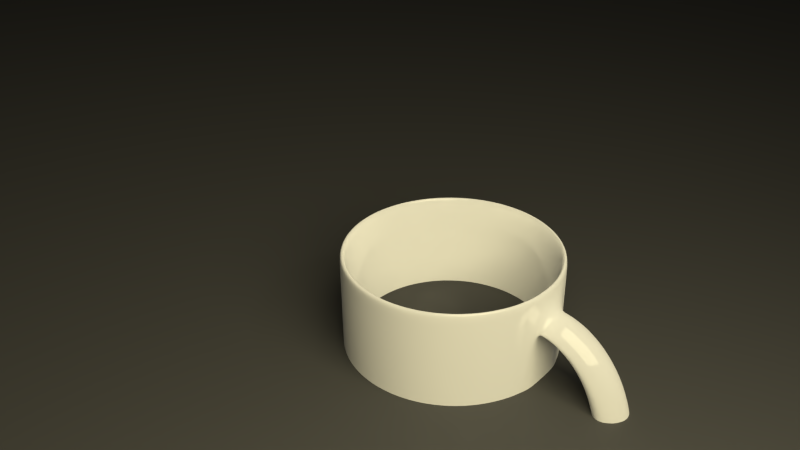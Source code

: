 # Source: Mug.blend  (saved by Blender 2.65.0; exported with 4.5.12 LTS)
import bpy
from mathutils import Matrix  # noqa: F401  (used for matrix-valued properties, if any)

bpy.ops.wm.read_factory_settings(use_empty=True)
scene = bpy.context.scene
scene.name = 'Scene'

# ---- collections
col_collection_1 = bpy.data.collections.new('Collection 1'); scene.collection.children.link(col_collection_1)

# ---- materials (node trees are filled in below, after node groups)
mat_material_003 = bpy.data.materials.new('Material.003')
mat_material_003.alpha_threshold = 0.0
mat_material_003.roughness = 0.5
mat_material_003.line_color = (0.0, 0.0, 0.0, 1.0)
mat_material_001 = bpy.data.materials.new('Material.001')
mat_material_001.alpha_threshold = 0.0
mat_material_001.preview_render_type = 'CUBE'
mat_material_001.roughness = 0.5
mat_material_001.line_color = (0.0, 0.0, 0.0, 1.0)
mat_material_002 = bpy.data.materials.new('Material.002')
mat_material_002.alpha_threshold = 0.0
mat_material_002.roughness = 0.5
mat_material_002.line_color = (0.0, 0.0, 0.0, 1.0)

# ---- material node trees
mat_material_003.use_nodes = True; mat_material_003.node_tree.nodes.clear()
_N = mat_material_003.node_tree.nodes; _L = mat_material_003.node_tree.links
n0 = _N.new('ShaderNodeOutputMaterial'); n0.name = 'Material Output'; n0.location = (300, 300)
n0.width = 120
n1 = _N.new('ShaderNodeEmission'); n1.name = 'Emission'; n1.location = (100, 300)
n1.width = 150
n1.inputs[0].default_value = (0.9404, 0.8443, 0.5222, 1.0)
n1.inputs[1].default_value = 12.0
_L.new(n1.outputs[0], n0.inputs[0])
n0.is_active_output = True
mat_material_001.use_nodes = True; mat_material_001.node_tree.nodes.clear()
_N = mat_material_001.node_tree.nodes; _L = mat_material_001.node_tree.links
n0 = _N.new('ShaderNodeOutputMaterial'); n0.name = 'Material Output'; n0.location = (300, 300)
n0.width = 120
n1 = _N.new('ShaderNodeMixShader'); n1.name = 'Mix Shader'; n1.location = (100, 300)
n1.width = 150
n2 = _N.new('ShaderNodeBsdfDiffuse'); n2.name = 'Diffuse BSDF'; n2.location = (-100, 300)
n2.inputs[0].default_value = (0.04955, 0.04955, 0.04955, 1.0)
n2.inputs[1].default_value = 0.5
n3 = _N.new('ShaderNodeBsdfAnisotropic'); n3.name = 'Glossy BSDF'; n3.location = (-100, 300)
n3.distribution = 'BECKMANN'
n3.inputs[0].default_value = (0.04696, 0.04696, 0.04696, 1.0)
n3.inputs[1].default_value = 0.7071
_L.new(n1.outputs[0], n0.inputs[0])
_L.new(n2.outputs[0], n1.inputs[1])
_L.new(n3.outputs[0], n1.inputs[2])
n0.is_active_output = True
mat_material_002.use_nodes = True; mat_material_002.node_tree.nodes.clear()
_N = mat_material_002.node_tree.nodes; _L = mat_material_002.node_tree.links
n0 = _N.new('ShaderNodeOutputMaterial'); n0.name = 'Material Output'; n0.location = (300, 300)
n0.width = 120
n1 = _N.new('ShaderNodeMixShader'); n1.name = 'Mix Shader'; n1.location = (100, 300)
n1.width = 150
n1.inputs[0].default_value = 0.12
n2 = _N.new('ShaderNodeBsdfDiffuse'); n2.name = 'Diffuse BSDF'; n2.location = (-100, 300)
n2.inputs[0].default_value = (0.686, 0.686, 0.686, 1.0)
n3 = _N.new('ShaderNodeBsdfAnisotropic'); n3.name = 'Glossy BSDF'; n3.location = (-100, 300)
n3.distribution = 'BECKMANN'
n3.inputs[1].default_value = 0.0
_L.new(n1.outputs[0], n0.inputs[0])
_L.new(n2.outputs[0], n1.inputs[1])
_L.new(n3.outputs[0], n1.inputs[2])
n0.is_active_output = True

# ---- world
world_world = bpy.data.worlds.new('World'); scene.world = world_world
world_world.color = (0.05088, 0.05088, 0.05088)
world_world.use_sun_shadow = False
world_world.sun_shadow_jitter_overblur = 0.0
world_world.cycles.sampling_method = 'MANUAL'
world_world.cycles.sample_map_resolution = 256

# ---- cameras
cam_camera = bpy.data.cameras.new('Camera')
cam_camera.clip_end = 100.0
cam_camera.lens = 35.0
cam_camera.sensor_width = 32.0
cam_camera.sensor_height = 18.0
cam_camera.ortho_scale = 7.314
cam_camera.dof.focus_distance = 0.0

# ---- lights
light_lamp = bpy.data.lights.new('Lamp', 'POINT')
light_lamp.transmission_factor = 0.0
light_lamp.cutoff_distance = 30.0
light_lamp.energy = 100.0
light_lamp.shadow_buffer_clip_start = 1.001
light_lamp.shadow_soft_size = 0.1
light_lamp.shadow_maximum_resolution = 0.006
light_lamp.use_absolute_resolution = True
light_lamp.cycles.use_multiple_importance_sampling = False

# ---- meshes
me_plane_001 = bpy.data.meshes.new('Plane.001')
me_plane_001.from_pydata([(1.0, -1.0, 0.0), (-1.0, -1.0, 0.0), (1.0, 1.0, 0.0), (-1.0, 1.0, 0.0)], [], [(1, 0, 2, 3)])
me_plane_001.materials.append(mat_material_003)
me_plane_001.use_remesh_preserve_volume = False
me_plane_001.use_remesh_preserve_attributes = False
me_plane_001.use_mirror_vertex_groups = False
me_plane_001.update()
me_plane = bpy.data.meshes.new('Plane')
me_plane.from_pydata([(1.0, -1.0, 0.0), (-1.0, -1.0, 0.0), (1.0, 1.0, 0.0), (-1.0, 1.0, 0.0)], [], [(1, 0, 2, 3)])
me_plane.materials.append(mat_material_001)
me_plane.use_remesh_preserve_volume = False
me_plane.use_remesh_preserve_attributes = False
me_plane.use_mirror_vertex_groups = False
me_plane.update()
me_cylinder = bpy.data.meshes.new('Cylinder')
me_cylinder.from_pydata([(0.909, 0.4172, 1.195), (0.9128, 0.1534, 1.458), (0.909, -0.1103, 1.195), (0.7997, 0.1534, 1.238), (0.9594, 0.4172, 1.191), (0.9953, 0.1534, 1.452), (0.9594, -0.1103, 1.191), (0.8274, 0.1534, 1.236), (1.01, 0.4172, 1.181), (1.075, 0.1534, 1.436), (1.01, -0.1103, 1.181), (0.8587, 0.1534, 1.23), (1.06, 0.4172, 1.165), (1.152, 0.1534, 1.412), (1.06, -0.1103, 1.165), (0.8933, 0.1534, 1.219), (1.109, 0.4172, 1.144), (1.225, 0.1534, 1.38), (1.109, -0.1103, 1.144), (0.9306, 0.1534, 1.202), (1.157, 0.4172, 1.117), (1.295, 0.1534, 1.342), (1.157, -0.1103, 1.117), (0.9698, 0.1534, 1.181), (1.203, 0.4172, 1.086), (1.36, 0.1534, 1.298), (1.203, -0.1103, 1.086), (1.01, 0.1534, 1.153), (1.247, 0.4172, 1.05), (1.422, 0.1534, 1.248), (1.247, -0.1103, 1.05), (1.051, 0.1534, 1.12), (1.289, 0.4172, 1.01), (1.479, 0.1534, 1.193), (1.289, -0.1103, 1.01), (1.091, 0.1534, 1.082), (1.328, 0.4172, 0.9654), (1.532, 0.1534, 1.133), (1.328, -0.1103, 0.9654), (1.13, 0.1534, 1.038), (1.365, 0.4172, 0.9174), (1.58, 0.1534, 1.07), (1.365, -0.1103, 0.9174), (1.167, 0.1534, 0.9888), (1.399, 0.4172, 0.866), (1.624, 0.1534, 1.003), (1.399, -0.1103, 0.866), (1.202, 0.1534, 0.9352), (1.429, 0.4172, 0.8115), (1.664, 0.1534, 0.9322), (1.429, -0.1103, 0.8115), (1.235, 0.1534, 0.8772), (1.456, 0.4172, 0.7542), (1.698, 0.1534, 0.8589), (1.456, -0.1103, 0.7542), (1.264, 0.1534, 0.8153), (1.48, 0.4172, 0.6945), (1.728, 0.1534, 0.7831), (1.48, -0.1103, 0.6945), (1.29, 0.1534, 0.7499), (1.5, 0.4172, 0.6326), (1.753, 0.1534, 0.705), (1.5, -0.1103, 0.6326), (1.312, 0.1534, 0.6813), (1.516, 0.4172, 0.569), (1.773, 0.1534, 0.6252), (1.516, -0.1103, 0.569), (1.33, 0.1534, 0.61), (1.528, 0.4172, 0.5039), (1.788, 0.1534, 0.544), (1.528, -0.1103, 0.5039), (1.343, 0.1534, 0.5364), (1.536, 0.4172, 0.4377), (1.798, 0.1534, 0.4617), (1.536, -0.1103, 0.4377), (1.352, 0.1534, 0.4611), (1.54, 0.4172, 0.3706), (1.803, 0.1534, 0.3787), (1.54, -0.1103, 0.3706), (1.357, 0.1534, 0.3843), (1.54, 0.4172, 0.3031), (1.803, 0.1534, 0.2953), (1.54, -0.1103, 0.3031), (1.357, 0.1534, 0.3067), (1.536, 0.4172, 0.2355), (1.799, 0.1534, 0.212), (1.536, -0.1103, 0.2355), (1.352, 0.1534, 0.2287), (1.528, 0.4172, 0.1681), (1.789, 0.1534, 0.1291), (1.528, -0.1103, 0.1681), (1.343, 0.1534, 0.1508), (1.516, 0.4172, 0.1013), (1.774, 0.1534, 0.04696), (1.516, -0.1103, 0.1013), (1.329, 0.1534, 0.07357), (1.5, 0.4172, 0.03547), (1.754, 0.1534, -0.0341), (1.5, -0.1103, 0.03547), (1.311, 0.1534, -0.002544), (1.48, 0.4172, -0.02911), (1.73, 0.1534, -0.1137), (1.48, -0.1103, -0.02911), (1.288, 0.1534, -0.07696), (1.457, 0.4172, -0.09203), (1.701, 0.1534, -0.1915), (1.457, -0.1103, -0.09203), (1.261, 0.1534, -0.1491), (1.43, 0.4172, -0.1529), (1.667, 0.1534, -0.2671), (1.43, -0.1103, -0.1529), (1.231, 0.1534, -0.2185), (1.399, 0.4172, -0.2114), (1.629, 0.1534, -0.3403), (1.399, -0.1103, -0.2114), (1.196, 0.1534, -0.2845), (1.366, 0.4172, -0.2672), (1.587, 0.1534, -0.4105), (1.366, -0.1103, -0.2672), (1.159, 0.1534, -0.3465), (1.329, 0.4172, -0.3199), (1.541, 0.1534, -0.4776), (1.329, -0.1103, -0.3199), (1.119, 0.1534, -0.4039), (1.29, 0.4172, -0.369), (1.49, 0.1534, -0.541), (1.29, -0.1103, -0.369), (1.077, 0.1534, -0.4562), (1.248, 0.4172, -0.4142), (1.435, 0.1534, -0.6004), (1.248, -0.1103, -0.4142), (1.034, 0.1534, -0.5029), (1.204, 0.4172, -0.4552), (1.376, 0.1534, -0.6554), (1.204, -0.1103, -0.4552), (0.9906, 0.1534, -0.5435), (1.158, 0.4172, -0.4915), (1.312, 0.1534, -0.7054), (1.158, -0.1103, -0.4915), (0.9476, 0.1534, -0.5775), (1.11, 0.4172, -0.5228), (1.245, 0.1534, -0.7498), (1.11, -0.1103, -0.5228), (0.9063, 0.1534, -0.6048), (1.062, 0.4172, -0.5487), (1.173, 0.1534, -0.7879), (1.062, -0.1103, -0.5487), (0.8679, 0.1534, -0.6253), (1.012, 0.4172, -0.5687), (1.096, 0.1534, -0.8186), (1.012, -0.1103, -0.5687), (0.8336, 0.1534, -0.6392), (0.962, 0.4172, -0.5824), (1.016, 0.1534, -0.8407), (0.962, -0.1103, -0.5824), (0.8046, 0.1534, -0.6473), (0.9118, 0.4172, -0.5895), (0.9306, 0.1534, -0.8526), (0.9118, -0.1103, -0.5895), (0.7816, 0.1534, -0.6508), (-0.1232, 1.141, -1.008), (-0.1232, 1.141, 1.593), (0.07191, 1.122, -1.008), (0.07191, 1.122, 1.593), (0.2595, 1.065, -1.008), (0.2595, 1.065, 1.593), (0.4324, 0.9722, -1.008), (0.4324, 0.9722, 1.593), (0.5839, 0.8479, -1.008), (0.5839, 0.8479, 1.593), (0.7083, 0.6963, -1.008), (0.7083, 0.6963, 1.593), (0.8007, 0.5234, -1.008), (0.8007, 0.5234, 1.593), (0.8576, 0.3358, -1.008), (0.8576, 0.3358, 1.593), (0.8768, 0.1407, -1.008), (0.8768, 0.1407, 1.593), (0.8576, -0.05434, -1.008), (0.8576, -0.05434, 1.593), (0.8007, -0.2419, -1.008), (0.8007, -0.2419, 1.593), (0.7083, -0.4148, -1.008), (0.7083, -0.4148, 1.593), (0.5839, -0.5664, -1.008), (0.5839, -0.5664, 1.593), (0.4324, -0.6907, -1.008), (0.4324, -0.6907, 1.593), (0.2595, -0.7831, -1.008), (0.2595, -0.7831, 1.593), (0.07191, -0.84, -1.008), (0.07191, -0.84, 1.593), (-0.1232, -0.8593, -1.008), (-0.1232, -0.8593, 1.593), (-0.3183, -0.84, -1.008), (-0.3183, -0.84, 1.593), (-0.5059, -0.7831, -1.008), (-0.5059, -0.7831, 1.593), (-0.6788, -0.6907, -1.008), (-0.6788, -0.6907, 1.593), (-0.8303, -0.5664, -1.008), (-0.8303, -0.5664, 1.593), (-0.9547, -0.4148, -1.008), (-0.9547, -0.4148, 1.593), (-1.047, -0.2419, -1.008), (-1.047, -0.2419, 1.593), (-1.104, -0.05434, -1.008), (-1.104, -0.05434, 1.593), (-1.123, 0.1407, -1.008), (-1.123, 0.1407, 1.593), (-1.104, 0.3358, -1.008), (-1.104, 0.3358, 1.593), (-1.047, 0.5234, -1.008), (-1.047, 0.5234, 1.593), (-0.9547, 0.6963, -1.008), (-0.9547, 0.6963, 1.593), (-0.8303, 0.8479, -1.008), (-0.8303, 0.8479, 1.593), (-0.6788, 0.9722, -1.008), (-0.6788, 0.9722, 1.593), (-0.5059, 1.065, -1.008), (-0.5059, 1.065, 1.593), (-0.3183, 1.122, -1.008), (-0.3183, 1.122, 1.593), (-0.1232, 1.091, -1.008), (0.06215, 1.072, -1.008), (0.2404, 1.018, -1.008), (0.4046, 0.9306, -1.008), (0.5486, 0.8125, -1.008), (0.6667, 0.6685, -1.008), (0.7545, 0.5043, -1.008), (0.8086, 0.3261, -1.008), (0.8268, 0.1407, -1.008), (0.8086, -0.04459, -1.008), (0.7545, -0.2228, -1.008), (0.6667, -0.387, -1.008), (0.5486, -0.531, -1.008), (0.4046, -0.6491, -1.008), (0.2404, -0.7369, -1.008), (0.06215, -0.791, -1.008), (-0.1232, -0.8093, -1.008), (-0.3085, -0.791, -1.008), (-0.4867, -0.7369, -1.008), (-0.651, -0.6491, -1.008), (-0.7949, -0.531, -1.008), (-0.9131, -0.387, -1.008), (-1.001, -0.2228, -1.008), (-1.055, -0.04459, -1.008), (-1.073, 0.1407, -1.008), (-1.055, 0.3261, -1.008), (-1.001, 0.5043, -1.008), (-0.9131, 0.6685, -1.008), (-0.7949, 0.8125, -1.008), (-0.651, 0.9306, -1.008), (-0.4867, 1.018, -1.008), (-0.3085, 1.072, -1.008), (-0.1232, 0.9957, -1.1), (0.04362, 0.9793, -1.1), (0.204, 0.9307, -1.1), (0.3518, 0.8517, -1.1), (0.4814, 0.7453, -1.1), (0.5877, 0.6158, -1.1), (0.6667, 0.4679, -1.1), (0.7154, 0.3075, -1.1), (0.7318, 0.1407, -1.1), (0.7154, -0.02606, -1.1), (0.6667, -0.1864, -1.1), (0.5877, -0.3343, -1.1), (0.4814, -0.4638, -1.1), (0.3518, -0.5702, -1.1), (0.204, -0.6492, -1.1), (0.04362, -0.6978, -1.1), (-0.1232, -0.7143, -1.1), (-0.29, -0.6978, -1.1), (-0.4504, -0.6492, -1.1), (-0.5982, -0.5702, -1.1), (-0.7278, -0.4638, -1.1), (-0.8341, -0.3343, -1.1), (-0.9131, -0.1864, -1.1), (-0.9618, -0.02605, -1.1), (-0.9782, 0.1407, -1.1), (-0.9618, 0.3075, -1.1), (-0.9131, 0.4679, -1.1), (-0.8341, 0.6158, -1.1), (-0.7278, 0.7453, -1.1), (-0.5982, 0.8517, -1.1), (-0.4504, 0.9307, -1.1), (-0.29, 0.9793, -1.1), (-0.1232, 0.1407, -1.1), (-0.1232, 1.041, 1.564), (0.0524, 1.023, 1.564), (0.2212, 0.9722, 1.564), (0.3768, 0.8891, 1.564), (0.5132, 0.7771, 1.564), (0.6251, 0.6408, 1.564), (0.7083, 0.4852, 1.564), (0.7595, 0.3163, 1.564), (0.7768, 0.1407, 1.564), (0.7595, -0.03483, 1.564), (0.7083, -0.2037, 1.564), (0.6251, -0.3593, 1.564), (0.5132, -0.4956, 1.564), (0.3768, -0.6076, 1.564), (0.2212, -0.6907, 1.564), (0.0524, -0.742, 1.564), (-0.1232, -0.7593, 1.564), (-0.2988, -0.742, 1.564), (-0.4676, -0.6907, 1.564), (-0.6232, -0.6076, 1.564), (-0.7596, -0.4956, 1.564), (-0.8715, -0.3593, 1.564), (-0.9547, -0.2037, 1.564), (-1.006, -0.03483, 1.564), (-1.023, 0.1407, 1.564), (-1.006, 0.3163, 1.564), (-0.9547, 0.4852, 1.564), (-0.8715, 0.6408, 1.564), (-0.7596, 0.7771, 1.564), (-0.6232, 0.8891, 1.564), (-0.4676, 0.9722, 1.564), (-0.2988, 1.023, 1.564), (-0.1254, 1.041, -0.9381), (0.05021, 1.023, -0.9381), (0.219, 0.9722, -0.9381), (0.3746, 0.8891, -0.9381), (0.511, 0.7771, -0.9381), (0.623, 0.6408, -0.9381), (0.7061, 0.4852, -0.9381), (0.7573, 0.3163, -0.9381), (0.7746, 0.1407, -0.9381), (0.7573, -0.03483, -0.9381), (0.7061, -0.2037, -0.9381), (0.623, -0.3593, -0.9381), (0.511, -0.4956, -0.9381), (0.3746, -0.6076, -0.9381), (0.219, -0.6907, -0.9381), (0.05021, -0.742, -0.9381), (-0.1254, -0.7593, -0.9381), (-0.301, -0.742, -0.9381), (-0.4698, -0.6907, -0.9381), (-0.6254, -0.6076, -0.9381), (-0.7618, -0.4956, -0.9381), (-0.8737, -0.3593, -0.9381), (-0.9569, -0.2037, -0.9381), (-1.008, -0.03483, -0.9381), (-1.025, 0.1407, -0.9381), (-1.008, 0.3163, -0.9381), (-0.9569, 0.4852, -0.9381), (-0.8737, 0.6408, -0.9381), (-0.7618, 0.7771, -0.9381), (-0.6254, 0.8891, -0.9381), (-0.4698, 0.9722, -0.9381), (-0.301, 1.023, -0.9381), (-0.1254, 0.9507, -1.004), (0.03265, 0.9352, -1.004), (0.1846, 0.8891, -1.004), (0.3246, 0.8142, -1.004), (0.4474, 0.7135, -1.004), (0.5481, 0.5908, -1.004), (0.623, 0.4507, -1.004), (0.6691, 0.2988, -1.004), (0.6846, 0.1407, -1.004), (0.6691, -0.01728, -1.004), (0.623, -0.1692, -1.004), (0.5481, -0.3093, -1.004), (0.4474, -0.432, -1.004), (0.3246, -0.5327, -1.004), (0.1846, -0.6076, -1.004), (0.03265, -0.6537, -1.004), (-0.1254, -0.6693, -1.004), (-0.2834, -0.6537, -1.004), (-0.4353, -0.6076, -1.004), (-0.5754, -0.5327, -1.004), (-0.6981, -0.432, -1.004), (-0.7989, -0.3093, -1.004), (-0.8737, -0.1692, -1.004), (-0.9198, -0.01728, -1.004), (-0.9354, 0.1407, -1.004), (-0.9198, 0.2988, -1.004), (-0.8737, 0.4507, -1.004), (-0.7989, 0.5908, -1.004), (-0.6981, 0.7135, -1.004), (-0.5754, 0.8142, -1.004), (-0.4353, 0.8891, -1.004), (-0.2834, 0.9352, -1.004), (-0.1254, 0.1407, -1.004), (-0.1232, 1.141, -0.9108), (-0.1232, 1.141, 0.8643), (-0.1232, 1.141, 1.502), (0.07191, 1.122, 1.502), (0.07191, 1.122, 0.8643), (0.07191, 1.122, -0.9108), (0.2595, 1.065, 1.502), (0.2595, 1.065, 0.8643), (0.2595, 1.065, -0.9108), (0.4324, 0.9722, 1.502), (0.4324, 0.9722, 0.8643), (0.4324, 0.9722, -0.9108), (0.5839, 0.8479, 1.502), (0.5839, 0.8479, 0.8643), (0.5839, 0.8479, -0.9108), (0.7083, 0.6963, 1.502), (0.7083, 0.6963, 0.8643), (0.7083, 0.6963, -0.9108), (0.8007, 0.5234, 1.502), (0.8007, 0.5234, 0.8643), (0.8007, 0.5234, -0.9108), (0.8576, 0.3358, 1.502), (0.8576, 0.3358, 0.8643), (0.8576, 0.3358, -0.9108), (0.8768, 0.1407, 1.502), (0.8768, 0.1407, 0.8643), (0.8768, 0.1407, -0.9108), (0.8576, -0.05434, 1.502), (0.8576, -0.05434, 0.8643), (0.8576, -0.05434, -0.9108), (0.8007, -0.2419, 1.502), (0.8007, -0.2419, 0.8643), (0.8007, -0.2419, -0.9108), (0.7083, -0.4148, 1.502), (0.7083, -0.4148, 0.8643), (0.7083, -0.4148, -0.9108), (0.5839, -0.5664, 1.502), (0.5839, -0.5664, 0.8643), (0.5839, -0.5664, -0.9108), (0.4324, -0.6907, 1.502), (0.4324, -0.6907, 0.8643), (0.4324, -0.6907, -0.9108), (0.2595, -0.7831, 1.502), (0.2595, -0.7831, 0.8643), (0.2595, -0.7831, -0.9108), (0.07191, -0.84, 1.502), (0.07191, -0.84, 0.8643), (0.07191, -0.84, -0.9108), (-0.1232, -0.8593, 1.502), (-0.1232, -0.8593, 0.8643), (-0.1232, -0.8593, -0.9108), (-0.3183, -0.84, 1.502), (-0.3183, -0.84, 0.8643), (-0.3183, -0.84, -0.9108), (-0.5059, -0.7831, 1.502), (-0.5059, -0.7831, 0.8643), (-0.5059, -0.7831, -0.9108), (-0.6788, -0.6907, 1.502), (-0.6788, -0.6907, 0.8643), (-0.6788, -0.6907, -0.9108), (-0.8303, -0.5664, 1.502), (-0.8303, -0.5664, 0.8643), (-0.8303, -0.5664, -0.9108), (-0.9547, -0.4148, 1.502), (-0.9547, -0.4148, 0.8643), (-0.9547, -0.4148, -0.9108), (-1.047, -0.2419, 1.502), (-1.047, -0.2419, 0.8643), (-1.047, -0.2419, -0.9108), (-1.104, -0.05434, 1.502), (-1.104, -0.05434, 0.8643), (-1.104, -0.05434, -0.9108), (-1.123, 0.1407, 1.502), (-1.123, 0.1407, 0.8643), (-1.123, 0.1407, -0.9108), (-1.104, 0.3358, 1.502), (-1.104, 0.3358, 0.8643), (-1.104, 0.3358, -0.9108), (-1.047, 0.5234, 1.502), (-1.047, 0.5234, 0.8643), (-1.047, 0.5234, -0.9108), (-0.9547, 0.6963, 1.502), (-0.9547, 0.6963, 0.8643), (-0.9547, 0.6963, -0.9108), (-0.8303, 0.8479, 1.502), (-0.8303, 0.8479, 0.8643), (-0.8303, 0.8479, -0.9108), (-0.6788, 0.9722, 1.502), (-0.6788, 0.9722, 0.8643), (-0.6788, 0.9722, -0.9108), (-0.5059, 1.065, 1.502), (-0.5059, 1.065, 0.8643), (-0.5059, 1.065, -0.9108), (-0.3183, 1.122, 1.502), (-0.3183, 1.122, 0.8643), (-0.3183, 1.122, -0.9108), (-0.1232, 1.141, -0.2068), (0.07191, 1.122, -0.2068), (0.2595, 1.065, -0.2068), (0.4324, 0.9722, -0.2068), (0.5839, 0.8479, -0.2068), (0.7083, 0.6963, -0.2068), (0.8007, 0.5234, -0.2068), (0.8576, 0.3358, -0.2068), (0.8768, 0.1407, -0.2068), (0.8576, -0.05434, -0.2068), (0.8007, -0.2419, -0.2068), (0.7083, -0.4148, -0.2068), (0.5839, -0.5664, -0.2068), (0.4324, -0.6907, -0.2068), (0.2595, -0.7831, -0.2068), (0.07191, -0.84, -0.2068), (-0.1232, -0.8593, -0.2068), (-0.3183, -0.84, -0.2068), (-0.5059, -0.7831, -0.2068), (-0.6788, -0.6907, -0.2068), (-0.8303, -0.5664, -0.2068), (-0.9547, -0.4148, -0.2068), (-1.047, -0.2419, -0.2068), (-1.104, -0.05434, -0.2068), (-1.123, 0.1407, -0.2068), (-1.104, 0.3358, -0.2068), (-1.047, 0.5234, -0.2068), (-0.9547, 0.6963, -0.2068), (-0.8303, 0.8479, -0.2068), (-0.6788, 0.9722, -0.2068), (-0.5059, 1.065, -0.2068), (-0.3183, 1.122, -0.2068), (0.8291, -0.1481, -1.008), (0.8291, -0.1481, 1.593), (0.7815, -0.1337, -1.008), (0.6911, -0.1063, -1.1), (0.7339, -0.1193, 1.564), (0.7317, -0.1193, -0.9381), (0.646, -0.09325, -1.004), (0.8291, -0.1481, -0.9108), (0.8291, -0.1481, 0.8643), (0.8291, -0.1481, 1.502), (0.8291, -0.1481, -0.2068), (0.6911, 0.3877, -1.1), (0.7815, 0.4152, -1.008), (0.8291, 0.4296, 1.593), (0.8291, 0.4296, -1.008), (0.8291, 0.4296, -0.9108), (0.646, 0.3747, -1.004), (0.7317, 0.4007, -0.9381), (0.7339, 0.4007, 1.564), (0.8291, 0.4296, -0.2068), (0.8291, 0.4296, 1.502), (0.8291, 0.4296, 0.8643)], [], [(0, 4, 7, 3), (1, 5, 4, 0), (2, 6, 5, 1), (3, 7, 6, 2), (4, 8, 11, 7), (5, 9, 8, 4), (6, 10, 9, 5), (7, 11, 10, 6), (8, 12, 15, 11), (9, 13, 12, 8), (10, 14, 13, 9), (11, 15, 14, 10), (12, 16, 19, 15), (13, 17, 16, 12), (14, 18, 17, 13), (15, 19, 18, 14), (16, 20, 23, 19), (17, 21, 20, 16), (18, 22, 21, 17), (19, 23, 22, 18), (20, 24, 27, 23), (21, 25, 24, 20), (22, 26, 25, 21), (23, 27, 26, 22), (24, 28, 31, 27), (25, 29, 28, 24), (26, 30, 29, 25), (27, 31, 30, 26), (28, 32, 35, 31), (29, 33, 32, 28), (30, 34, 33, 29), (31, 35, 34, 30), (32, 36, 39, 35), (33, 37, 36, 32), (34, 38, 37, 33), (35, 39, 38, 34), (36, 40, 43, 39), (37, 41, 40, 36), (38, 42, 41, 37), (39, 43, 42, 38), (40, 44, 47, 43), (41, 45, 44, 40), (42, 46, 45, 41), (43, 47, 46, 42), (44, 48, 51, 47), (45, 49, 48, 44), (46, 50, 49, 45), (47, 51, 50, 46), (48, 52, 55, 51), (49, 53, 52, 48), (50, 54, 53, 49), (51, 55, 54, 50), (52, 56, 59, 55), (53, 57, 56, 52), (54, 58, 57, 53), (55, 59, 58, 54), (56, 60, 63, 59), (57, 61, 60, 56), (58, 62, 61, 57), (59, 63, 62, 58), (60, 64, 67, 63), (61, 65, 64, 60), (62, 66, 65, 61), (63, 67, 66, 62), (64, 68, 71, 67), (65, 69, 68, 64), (66, 70, 69, 65), (67, 71, 70, 66), (68, 72, 75, 71), (69, 73, 72, 68), (70, 74, 73, 69), (71, 75, 74, 70), (72, 76, 79, 75), (73, 77, 76, 72), (74, 78, 77, 73), (75, 79, 78, 74), (76, 80, 83, 79), (77, 81, 80, 76), (78, 82, 81, 77), (79, 83, 82, 78), (80, 84, 87, 83), (81, 85, 84, 80), (82, 86, 85, 81), (83, 87, 86, 82), (84, 88, 91, 87), (85, 89, 88, 84), (86, 90, 89, 85), (87, 91, 90, 86), (88, 92, 95, 91), (89, 93, 92, 88), (90, 94, 93, 89), (91, 95, 94, 90), (92, 96, 99, 95), (93, 97, 96, 92), (94, 98, 97, 93), (95, 99, 98, 94), (96, 100, 103, 99), (97, 101, 100, 96), (98, 102, 101, 97), (99, 103, 102, 98), (100, 104, 107, 103), (101, 105, 104, 100), (102, 106, 105, 101), (103, 107, 106, 102), (104, 108, 111, 107), (105, 109, 108, 104), (106, 110, 109, 105), (107, 111, 110, 106), (108, 112, 115, 111), (109, 113, 112, 108), (110, 114, 113, 109), (111, 115, 114, 110), (112, 116, 119, 115), (113, 117, 116, 112), (114, 118, 117, 113), (115, 119, 118, 114), (116, 120, 123, 119), (117, 121, 120, 116), (118, 122, 121, 117), (119, 123, 122, 118), (120, 124, 127, 123), (121, 125, 124, 120), (122, 126, 125, 121), (123, 127, 126, 122), (124, 128, 131, 127), (125, 129, 128, 124), (126, 130, 129, 125), (127, 131, 130, 126), (128, 132, 135, 131), (129, 133, 132, 128), (130, 134, 133, 129), (131, 135, 134, 130), (132, 136, 139, 135), (133, 137, 136, 132), (134, 138, 137, 133), (135, 139, 138, 134), (136, 140, 143, 139), (137, 141, 140, 136), (138, 142, 141, 137), (139, 143, 142, 138), (140, 144, 147, 143), (141, 145, 144, 140), (142, 146, 145, 141), (143, 147, 146, 142), (144, 148, 151, 147), (145, 149, 148, 144), (146, 150, 149, 145), (147, 151, 150, 146), (148, 152, 155, 151), (149, 153, 152, 148), (150, 154, 153, 149), (151, 155, 154, 150), (152, 156, 159, 155), (153, 157, 156, 152), (154, 158, 157, 153), (155, 159, 158, 154), (388, 161, 163, 389), (389, 163, 165, 392), (392, 165, 167, 395), (395, 167, 169, 398), (398, 169, 171, 401), (401, 171, 173, 404), (534, 527, 175, 407), (407, 175, 177, 410), (410, 177, 179, 413), (523, 515, 181, 416), (416, 181, 183, 419), (419, 183, 185, 422), (422, 185, 187, 425), (425, 187, 189, 428), (428, 189, 191, 431), (431, 191, 193, 434), (434, 193, 195, 437), (437, 195, 197, 440), (440, 197, 199, 443), (443, 199, 201, 446), (446, 201, 203, 449), (449, 203, 205, 452), (452, 205, 207, 455), (455, 207, 209, 458), (458, 209, 211, 461), (461, 211, 213, 464), (464, 213, 215, 467), (467, 215, 217, 470), (470, 217, 219, 473), (473, 219, 221, 476), (476, 221, 223, 479), (479, 223, 161, 388), (200, 202, 245, 244), (176, 178, 233, 232), (214, 216, 252, 251), (190, 192, 240, 239), (166, 168, 228, 227), (204, 206, 247, 246), (160, 162, 225, 224), (180, 182, 235, 234), (218, 220, 254, 253), (194, 196, 242, 241), (170, 172, 230, 229), (208, 210, 249, 248), (184, 186, 237, 236), (222, 160, 224, 255), (198, 200, 244, 243), (174, 176, 232, 231), (212, 214, 251, 250), (188, 190, 239, 238), (164, 166, 227, 226), (202, 204, 246, 245), (514, 180, 234, 516), (216, 218, 253, 252), (192, 194, 241, 240), (168, 170, 229, 228), (206, 208, 248, 247), (182, 184, 236, 235), (220, 222, 255, 254), (196, 198, 243, 242), (528, 174, 231, 526), (210, 212, 250, 249), (186, 188, 238, 237), (162, 164, 226, 225), (240, 241, 273, 272), (235, 236, 268, 267), (526, 231, 263, 525), (225, 226, 258, 257), (251, 252, 284, 283), (246, 247, 279, 278), (241, 242, 274, 273), (236, 237, 269, 268), (231, 232, 264, 263), (226, 227, 259, 258), (252, 253, 285, 284), (247, 248, 280, 279), (242, 243, 275, 274), (237, 238, 270, 269), (232, 233, 265, 264), (227, 228, 260, 259), (253, 254, 286, 285), (248, 249, 281, 280), (243, 244, 276, 275), (238, 239, 271, 270), (516, 234, 266, 517), (228, 229, 261, 260), (254, 255, 287, 286), (249, 250, 282, 281), (244, 245, 277, 276), (239, 240, 272, 271), (234, 235, 267, 266), (229, 230, 262, 261), (224, 225, 257, 256), (255, 224, 256, 287), (250, 251, 283, 282), (245, 246, 278, 277), (260, 261, 288), (286, 287, 288), (281, 282, 288), (276, 277, 288), (271, 272, 288), (266, 267, 288), (261, 262, 288), (256, 257, 288), (287, 256, 288), (282, 283, 288), (277, 278, 288), (272, 273, 288), (267, 268, 288), (262, 525, 263, 288), (257, 258, 288), (283, 284, 288), (278, 279, 288), (273, 274, 288), (268, 269, 288), (263, 264, 288), (258, 259, 288), (284, 285, 288), (279, 280, 288), (274, 275, 288), (269, 270, 288), (264, 265, 288), (259, 260, 288), (285, 286, 288), (280, 281, 288), (275, 276, 288), (270, 271, 288), (265, 517, 266, 288), (171, 169, 293, 294), (209, 207, 312, 313), (185, 183, 300, 301), (223, 221, 319, 320), (199, 197, 307, 308), (527, 173, 295, 532), (213, 211, 314, 315), (189, 187, 302, 303), (165, 163, 290, 291), (203, 201, 309, 310), (179, 177, 297, 298), (217, 215, 316, 317), (193, 191, 304, 305), (169, 167, 292, 293), (207, 205, 311, 312), (163, 161, 289, 290), (183, 181, 299, 300), (221, 219, 318, 319), (197, 195, 306, 307), (173, 171, 294, 295), (211, 209, 313, 314), (187, 185, 301, 302), (161, 223, 320, 289), (201, 199, 308, 309), (177, 175, 296, 297), (215, 213, 315, 316), (191, 189, 303, 304), (167, 165, 291, 292), (205, 203, 310, 311), (515, 179, 298, 518), (219, 217, 317, 318), (195, 193, 305, 306), (316, 315, 347, 348), (311, 310, 342, 343), (306, 305, 337, 338), (301, 300, 332, 333), (532, 295, 327, 531), (291, 290, 322, 323), (317, 316, 348, 349), (312, 311, 343, 344), (307, 306, 338, 339), (302, 301, 333, 334), (297, 296, 328, 329), (292, 291, 323, 324), (318, 317, 349, 350), (313, 312, 344, 345), (308, 307, 339, 340), (303, 302, 334, 335), (298, 297, 329, 330), (293, 292, 324, 325), (319, 318, 350, 351), (314, 313, 345, 346), (309, 308, 340, 341), (304, 303, 335, 336), (518, 298, 330, 519), (294, 293, 325, 326), (320, 319, 351, 352), (315, 314, 346, 347), (310, 309, 341, 342), (305, 304, 336, 337), (300, 299, 331, 332), (295, 294, 326, 327), (290, 289, 321, 322), (289, 320, 352, 321), (351, 350, 382, 383), (346, 345, 377, 378), (341, 340, 372, 373), (336, 335, 367, 368), (519, 330, 362, 520), (326, 325, 357, 358), (352, 351, 383, 384), (347, 346, 378, 379), (342, 341, 373, 374), (337, 336, 368, 369), (332, 331, 363, 364), (327, 326, 358, 359), (322, 321, 353, 354), (321, 352, 384, 353), (348, 347, 379, 380), (343, 342, 374, 375), (338, 337, 369, 370), (333, 332, 364, 365), (531, 327, 359, 530), (323, 322, 354, 355), (349, 348, 380, 381), (344, 343, 375, 376), (339, 338, 370, 371), (334, 333, 365, 366), (329, 328, 360, 361), (324, 323, 355, 356), (350, 349, 381, 382), (345, 344, 376, 377), (340, 339, 371, 372), (335, 334, 366, 367), (330, 329, 361, 362), (325, 324, 356, 357), (381, 380, 385), (376, 375, 385), (371, 370, 385), (366, 365, 385), (361, 360, 385), (356, 355, 385), (382, 381, 385), (377, 376, 385), (372, 371, 385), (367, 366, 385), (362, 361, 385), (357, 356, 385), (383, 382, 385), (378, 377, 385), (373, 372, 385), (368, 367, 385), (363, 520, 362, 385), (358, 357, 385), (384, 383, 385), (379, 378, 385), (374, 373, 385), (369, 368, 385), (364, 363, 385), (359, 358, 385), (354, 353, 385), (353, 384, 385), (380, 379, 385), (375, 374, 385), (370, 369, 385), (365, 364, 385), (360, 530, 359, 385), (355, 354, 385), (160, 386, 391, 162), (482, 387, 390, 483), (387, 388, 389, 390), (162, 391, 394, 164), (483, 390, 393, 484), (390, 389, 392, 393), (164, 394, 397, 166), (484, 393, 396, 485), (393, 392, 395, 396), (166, 397, 400, 168), (485, 396, 399, 486), (396, 395, 398, 399), (168, 400, 403, 170), (486, 399, 402, 487), (399, 398, 401, 402), (170, 403, 406, 172), (487, 402, 405, 488), (402, 401, 404, 405), (528, 529, 409, 174), (533, 535, 408, 489), (174, 409, 412, 176), (489, 408, 411, 490), (176, 412, 415, 178), (490, 411, 414, 491), (514, 521, 418, 180), (524, 522, 417, 492), (522, 523, 416, 417), (180, 418, 421, 182), (492, 417, 420, 493), (417, 416, 419, 420), (182, 421, 424, 184), (493, 420, 423, 494), (420, 419, 422, 423), (184, 424, 427, 186), (494, 423, 426, 495), (423, 422, 425, 426), (186, 427, 430, 188), (495, 426, 429, 496), (426, 425, 428, 429), (188, 430, 433, 190), (496, 429, 432, 497), (429, 428, 431, 432), (190, 433, 436, 192), (497, 432, 435, 498), (432, 431, 434, 435), (192, 436, 439, 194), (498, 435, 438, 499), (435, 434, 437, 438), (194, 439, 442, 196), (499, 438, 441, 500), (438, 437, 440, 441), (196, 442, 445, 198), (500, 441, 444, 501), (441, 440, 443, 444), (198, 445, 448, 200), (501, 444, 447, 502), (444, 443, 446, 447), (200, 448, 451, 202), (502, 447, 450, 503), (447, 446, 449, 450), (202, 451, 454, 204), (503, 450, 453, 504), (450, 449, 452, 453), (204, 454, 457, 206), (504, 453, 456, 505), (453, 452, 455, 456), (206, 457, 460, 208), (505, 456, 459, 506), (456, 455, 458, 459), (208, 460, 463, 210), (506, 459, 462, 507), (459, 458, 461, 462), (210, 463, 466, 212), (507, 462, 465, 508), (462, 461, 464, 465), (212, 466, 469, 214), (508, 465, 468, 509), (465, 464, 467, 468), (214, 469, 472, 216), (509, 468, 471, 510), (468, 467, 470, 471), (216, 472, 475, 218), (510, 471, 474, 511), (471, 470, 473, 474), (218, 475, 478, 220), (511, 474, 477, 512), (474, 473, 476, 477), (220, 478, 481, 222), (512, 477, 480, 513), (477, 476, 479, 480), (222, 481, 386, 160), (513, 480, 387, 482), (480, 479, 388, 387), (386, 482, 483, 391), (391, 483, 484, 394), (394, 484, 485, 397), (397, 485, 486, 400), (400, 486, 487, 403), (403, 487, 488, 406), (521, 524, 492, 418), (418, 492, 493, 421), (421, 493, 494, 424), (424, 494, 495, 427), (427, 495, 496, 430), (430, 496, 497, 433), (433, 497, 498, 436), (436, 498, 499, 439), (439, 499, 500, 442), (442, 500, 501, 445), (445, 501, 502, 448), (448, 502, 503, 451), (451, 503, 504, 454), (454, 504, 505, 457), (457, 505, 506, 460), (460, 506, 507, 463), (463, 507, 508, 466), (466, 508, 509, 469), (469, 509, 510, 472), (472, 510, 511, 475), (475, 511, 512, 478), (478, 512, 513, 481), (481, 513, 482, 386), (413, 179, 515, 523), (178, 514, 516, 233), (233, 516, 517, 265), (181, 515, 518, 299), (299, 518, 519, 331), (331, 519, 520, 363), (178, 415, 521, 514), (491, 414, 522, 524), (175, 527, 532, 296), (172, 406, 529, 528), (296, 532, 531, 328), (404, 173, 527, 534), (172, 528, 526, 230), (230, 526, 525, 262), (405, 404, 534, 535), (488, 405, 535, 533), (406, 488, 533, 529), (328, 531, 530, 360), (1, 410, 413, 523, 2), (0, 534, 407, 410, 1), (408, 0, 3, 411), (535, 534, 0, 408), (2, 414, 411, 3), (523, 522, 414, 2), (412, 157, 158, 521, 415), (529, 156, 157, 412, 409), (156, 489, 490, 159), (529, 533, 489, 156), (491, 158, 159, 490), (524, 521, 158, 491)])
me_cylinder.polygons.foreach_set('use_smooth', [True] * 564)
me_cylinder.materials.append(mat_material_002)
me_cylinder.use_remesh_preserve_volume = False
me_cylinder.use_remesh_preserve_attributes = False
me_cylinder.use_mirror_vertex_groups = False
me_cylinder.update()

# ---- objects
ob_plane_001 = bpy.data.objects.new('Plane.001', me_plane_001)
ob_plane = bpy.data.objects.new('Plane', me_plane)
ob_cylinder = bpy.data.objects.new('Cylinder', me_cylinder)
ob_lamp = bpy.data.objects.new('Lamp', light_lamp)
ob_camera = bpy.data.objects.new('Camera', cam_camera)

# ---- transforms, parenting, visibility, modifiers, constraints
ob_plane_001.location = (4.962, -3.967, 7.235)
ob_plane_001.rotation_euler = (5.565e-08, 0.7854, 1.344e-07)
ob_plane_001.scale = (4.0, 4.0, 4.0)
ob_plane_001.lineart.crease_threshold = 0.0
ob_plane.location = (-0.006476, -0.01835, -0.003212)
ob_plane.scale = (18.0, 18.0, 18.0)
ob_plane.lineart.crease_threshold = 0.0
ob_cylinder.location = (0.1226, -0.132, -0.7493)
ob_cylinder.scale = (1.126, 1.126, 1.126)
ob_cylinder.lineart.crease_threshold = 0.0
_m = ob_cylinder.modifiers.new('Fluid', 'FLUID')
_m.fluid_type = 'EFFECTOR'
_m = ob_cylinder.modifiers.new('Subsurf', 'SUBSURF')
_m.uv_smooth = 'PRESERVE_CORNERS'
_m.render_levels = 6
_m.show_only_control_edges = False
ob_lamp.location = (4.076, 1.005, 5.904)
ob_lamp.rotation_euler = (0.6503, 0.05522, 1.866)
ob_lamp.lock_rotations_4d = False
ob_lamp.empty_display_type = 'ARROWS'
ob_lamp.color = (0.0, 0.0, 0.0, 0.0)
ob_lamp.lineart.crease_threshold = 0.0
ob_camera.location = (4.431, -5.884, 5.514)
ob_camera.rotation_euler = (1.053, 0.01036, 0.7093)
ob_camera.scale = (1.0, 1.0, 1.0)
ob_camera.lock_rotations_4d = False
ob_camera.empty_display_type = 'ARROWS'
ob_camera.color = (0.0, 0.0, 0.0, 0.0)
ob_camera.display_type = 'WIRE'
ob_camera.lineart.crease_threshold = 0.0

# ---- collection membership
col_collection_1.objects.link(ob_plane_001)
col_collection_1.objects.link(ob_plane)
col_collection_1.objects.link(ob_cylinder)
col_collection_1.objects.link(ob_lamp)
col_collection_1.objects.link(ob_camera)

# ---- scene / render settings (as saved in the file)
scene.camera = ob_camera
scene.frame_start = 1; scene.frame_end = 25; scene.frame_set(5)
scene.render.engine = 'CYCLES'
scene.render.image_settings.color_mode = 'RGB'
scene.render.image_settings.color_depth = '16'
scene.render.image_settings.compression = 90
scene.render.resolution_percentage = 50
scene.render.dither_intensity = 0.0
scene.cycles.use_denoising = False
scene.cycles.samples = 500
scene.cycles.sampling_pattern = 'TABULATED_SOBOL'
scene.cycles.light_sampling_threshold = 0.0
scene.cycles.use_adaptive_sampling = False
scene.cycles.use_light_tree = False
scene.cycles.blur_glossy = 0.0
scene.cycles.volume_bounces = 1
scene.cycles.pixel_filter_type = 'GAUSSIAN'
scene.cycles.sample_clamp_direct = 0.98
scene.cycles.sample_clamp_indirect = 0.98
scene.view_settings.view_transform = 'Standard'
bpy.context.view_layer.update()
